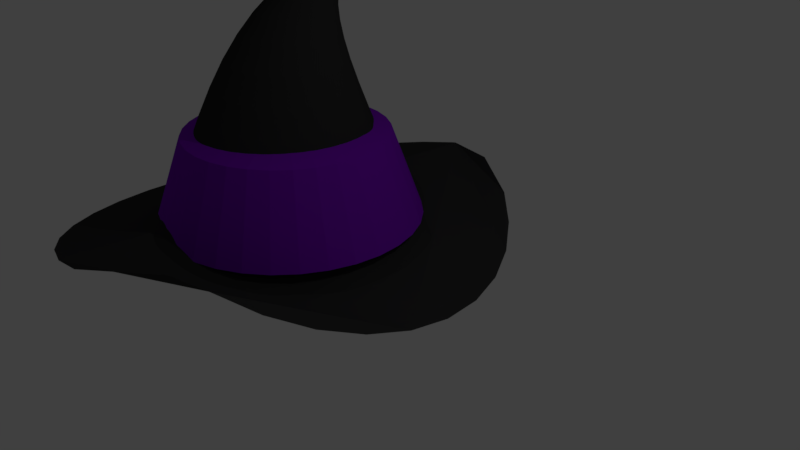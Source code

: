 # Source: hat.blend  (saved by Blender 2.79.0; exported with 4.5.12 LTS)
import bpy
from mathutils import Matrix  # noqa: F401  (used for matrix-valued properties, if any)

bpy.ops.wm.read_factory_settings(use_empty=True)
scene = bpy.context.scene
scene.name = 'Scene'

# ---- collections
col_collection_1 = bpy.data.collections.new('Collection 1'); scene.collection.children.link(col_collection_1)

# ---- materials (node trees are filled in below, after node groups)
mat_material_003 = bpy.data.materials.new('Material.003')
mat_material_003.alpha_threshold = 0.0
mat_material_003.use_transparent_shadow = False
mat_material_003.diffuse_color = (0.2134, 0.005639, 0.5596, 1.0)
mat_material_003.roughness = 0.5
mat_material_001 = bpy.data.materials.new('Material.001')
mat_material_001.alpha_threshold = 0.0
mat_material_001.use_transparent_shadow = False
mat_material_001.diffuse_color = (0.03106, 0.03106, 0.03106, 1.0)
mat_material_001.roughness = 0.5
mat_material_002 = bpy.data.materials.new('Material.002')
mat_material_002.alpha_threshold = 0.0
mat_material_002.use_transparent_shadow = False
mat_material_002.diffuse_color = (0.03741, 0.03741, 0.03741, 1.0)
mat_material_002.roughness = 0.5

# ---- material node trees

# ---- world
world_world = bpy.data.worlds.new('World'); scene.world = world_world
world_world.color = (0.05088, 0.05088, 0.05088)
world_world.use_sun_shadow = False
world_world.sun_shadow_jitter_overblur = 0.0
world_world.cycles.sampling_method = 'MANUAL'

# ---- cameras
cam_camera = bpy.data.cameras.new('Camera')
cam_camera.clip_end = 100.0
cam_camera.lens = 35.0
cam_camera.sensor_width = 32.0
cam_camera.sensor_height = 18.0
cam_camera.ortho_scale = 7.314
cam_camera.dof.focus_distance = 0.0
cam_camera.dof.aperture_fstop = 128.0

# ---- lights
light_lamp = bpy.data.lights.new('Lamp', 'POINT')
light_lamp.transmission_factor = 0.0
light_lamp.cutoff_distance = 30.0
light_lamp.energy = 100.0
light_lamp.shadow_buffer_clip_start = 1.001
light_lamp.shadow_soft_size = 0.1
light_lamp.shadow_maximum_resolution = 0.006
light_lamp.use_absolute_resolution = True

# ---- meshes
me_cylinder_001 = bpy.data.meshes.new('Cylinder.001')
me_cylinder_001.from_pydata([(-1.83e-08, 1.125, -0.08107), (2.666e-08, 0.6648, 0.7159), (0.2194, 1.103, -0.08107), (0.1297, 0.652, 0.7159), (0.4304, 1.039, -0.08107), (0.2544, 0.6142, 0.7159), (0.6248, 0.9351, -0.08107), (0.3693, 0.5528, 0.7159), (0.7952, 0.7952, -0.08107), (0.4701, 0.4701, 0.7159), (0.9351, 0.6248, -0.08107), (0.5528, 0.3693, 0.7159), (1.039, 0.4304, -0.08107), (0.6142, 0.2544, 0.7159), (1.103, 0.2194, -0.08107), (0.652, 0.1297, 0.7159), (1.125, 4.924e-08, -0.08107), (0.6648, 1.515e-07, 0.7159), (1.103, -0.2194, -0.08107), (0.652, -0.1297, 0.7159), (1.039, -0.4304, -0.08107), (0.6142, -0.2544, 0.7159), (0.9351, -0.6248, -0.08107), (0.5528, -0.3693, 0.7159), (0.7952, -0.7952, -0.08107), (0.4701, -0.4701, 0.7159), (0.6248, -0.9351, -0.08107), (0.3693, -0.5528, 0.7159), (0.4304, -1.039, -0.08107), (0.2544, -0.6142, 0.7159), (0.2194, -1.103, -0.08107), (0.1297, -0.652, 0.7159), (-3.847e-07, -1.125, -0.08107), (-1.9e-07, -0.6648, 0.7159), (-0.2194, -1.103, -0.08107), (-0.1297, -0.652, 0.7159), (-0.4304, -1.039, -0.08107), (-0.2544, -0.6142, 0.7159), (-0.6248, -0.9351, -0.08107), (-0.3693, -0.5528, 0.7159), (-0.7952, -0.7952, -0.08107), (-0.4701, -0.4701, 0.7159), (-0.9351, -0.6248, -0.08107), (-0.5528, -0.3693, 0.7159), (-1.039, -0.4304, -0.08107), (-0.6142, -0.2544, 0.7159), (-1.103, -0.2194, -0.08107), (-0.652, -0.1297, 0.7159), (-1.125, 1.05e-06, -0.08107), (-0.6648, 7.432e-07, 0.7159), (-1.103, 0.2194, -0.08107), (-0.652, 0.1297, 0.7159), (-1.039, 0.4304, -0.08107), (-0.6142, 0.2544, 0.7159), (-0.9351, 0.6248, -0.08107), (-0.5528, 0.3693, 0.7159), (-0.7952, 0.7952, -0.08107), (-0.4701, 0.4701, 0.7159), (-0.6248, 0.9351, -0.08107), (-0.3693, 0.5528, 0.7159), (-0.4304, 1.039, -0.08107), (-0.2544, 0.6142, 0.7159), (-0.2194, 1.103, -0.08107), (-0.1297, 0.652, 0.7159), (1.591e-08, 0.8635, 0.6472), (0.1685, 0.8469, 0.6472), (0.3304, 0.7978, 0.6472), (0.4797, 0.718, 0.6472), (0.6106, 0.6106, 0.6472), (0.718, 0.4797, 0.6472), (0.7978, 0.3304, 0.6472), (0.8469, 0.1685, 0.6472), (0.8635, 1.041e-07, 0.6472), (0.8469, -0.1685, 0.6472), (0.7978, -0.3304, 0.6472), (0.718, -0.4797, 0.6472), (0.6106, -0.6106, 0.6472), (0.4797, -0.718, 0.6472), (0.3304, -0.7978, 0.6472), (0.1685, -0.8469, 0.6472), (-2.655e-07, -0.8635, 0.6472), (-0.1685, -0.8469, 0.6472), (-0.3304, -0.7978, 0.6472), (-0.4797, -0.718, 0.6472), (-0.6106, -0.6106, 0.6472), (-0.718, -0.4797, 0.6472), (-0.7978, -0.3304, 0.6472), (-0.8469, -0.1685, 0.6472), (-0.8635, 8.727e-07, 0.6472), (-0.8469, 0.1685, 0.6472), (-0.7978, 0.3304, 0.6472), (-0.718, 0.4797, 0.6472), (-0.6106, 0.6106, 0.6472), (-0.4797, 0.718, 0.6472), (-0.3304, 0.7978, 0.6472), (-0.1685, 0.8469, 0.6472)], [], [(64, 1, 3, 65), (65, 3, 5, 66), (66, 5, 7, 67), (67, 7, 9, 68), (68, 9, 11, 69), (69, 11, 13, 70), (70, 13, 15, 71), (71, 15, 17, 72), (72, 17, 19, 73), (73, 19, 21, 74), (74, 21, 23, 75), (75, 23, 25, 76), (76, 25, 27, 77), (77, 27, 29, 78), (78, 29, 31, 79), (79, 31, 33, 80), (80, 33, 35, 81), (81, 35, 37, 82), (82, 37, 39, 83), (83, 39, 41, 84), (84, 41, 43, 85), (85, 43, 45, 86), (86, 45, 47, 87), (87, 47, 49, 88), (88, 49, 51, 89), (89, 51, 53, 90), (90, 53, 55, 91), (91, 55, 57, 92), (92, 57, 59, 93), (93, 59, 61, 94), (3, 1, 63, 61, 59, 57, 55, 53, 51, 49, 47, 45, 43, 41, 39, 37, 35, 33, 31, 29, 27, 25, 23, 21, 19, 17, 15, 13, 11, 9, 7, 5), (94, 61, 63, 95), (95, 63, 1, 64), (0, 2, 4, 6, 8, 10, 12, 14, 16, 18, 20, 22, 24, 26, 28, 30, 32, 34, 36, 38, 40, 42, 44, 46, 48, 50, 52, 54, 56, 58, 60, 62), (62, 95, 64, 0), (60, 94, 95, 62), (58, 93, 94, 60), (56, 92, 93, 58), (54, 91, 92, 56), (52, 90, 91, 54), (50, 89, 90, 52), (48, 88, 89, 50), (46, 87, 88, 48), (44, 86, 87, 46), (42, 85, 86, 44), (40, 84, 85, 42), (38, 83, 84, 40), (36, 82, 83, 38), (34, 81, 82, 36), (32, 80, 81, 34), (30, 79, 80, 32), (28, 78, 79, 30), (26, 77, 78, 28), (24, 76, 77, 26), (22, 75, 76, 24), (20, 74, 75, 22), (18, 73, 74, 20), (16, 72, 73, 18), (14, 71, 72, 16), (12, 70, 71, 14), (10, 69, 70, 12), (8, 68, 69, 10), (6, 67, 68, 8), (4, 66, 67, 6), (2, 65, 66, 4), (0, 64, 65, 2)])
me_cylinder_001.materials.append(mat_material_003)
me_cylinder_001.use_remesh_preserve_volume = False
me_cylinder_001.use_remesh_preserve_attributes = False
me_cylinder_001.use_mirror_vertex_groups = False
me_cylinder_001.update()
me_cylinder = bpy.data.meshes.new('Cylinder')
me_cylinder.from_pydata([(0.0, 1.0, 0.002795), (7.148e-08, 0.398, 1.0), (0.1951, 0.9808, -0.04962), (0.07765, 0.3904, 1.0), (0.3827, 0.9239, -0.1045), (0.1523, 0.3677, 1.0), (0.5556, 0.8315, -0.1477), (0.2211, 0.3309, 1.0), (0.7071, 0.7071, -0.2147), (0.2814, 0.2814, 1.0), (0.8611, 0.5806, -0.202), (0.3309, 0.2211, 1.0), (0.9239, 0.3827, -0.2242), (0.3677, 0.1523, 1.0), (0.9808, 0.1951, -0.2401), (0.3904, 0.07765, 1.0), (1.0, 7.55e-08, -0.2679), (0.398, 2.016e-07, 1.0), (0.9808, -0.1951, -0.2679), (0.3904, -0.07765, 1.0), (0.9239, -0.3827, -0.2679), (0.3677, -0.1523, 1.0), (0.8315, -0.5556, -0.2679), (0.3309, -0.2211, 1.0), (0.7071, -0.7071, -0.2368), (0.2814, -0.2814, 1.0), (0.5556, -0.8315, -0.2155), (0.2211, -0.3309, 1.0), (0.3827, -0.9239, -0.1774), (0.1523, -0.3677, 1.0), (0.1951, -0.9808, -0.1448), (0.07765, -0.3904, 1.0), (-3.258e-07, -1.0, -0.11), (-5.821e-08, -0.398, 1.0), (-0.1951, -0.9808, -0.06284), (-0.07765, -0.3904, 1.0), (-0.3827, -0.9239, -0.08878), (-0.1523, -0.3677, 1.0), (-0.5556, -0.8315, -0.1277), (-0.2211, -0.3309, 1.0), (-0.7071, -0.7071, -0.167), (-0.2814, -0.2814, 1.0), (-0.8315, -0.5556, -0.195), (-0.3309, -0.2211, 1.0), (-0.9239, -0.3827, -0.216), (-0.3677, -0.1523, 1.0), (-0.9808, -0.1951, -0.2295), (-0.3904, -0.07765, 1.0), (-1.0, 9.656e-07, -0.2453), (-0.398, 5.559e-07, 1.0), (-0.9808, 0.1951, -0.2334), (-0.3904, 0.07765, 1.0), (-0.9239, 0.3827, -0.2188), (-0.3677, 0.1523, 1.0), (-0.8315, 0.5556, -0.1955), (-0.3309, 0.2211, 1.0), (-0.7071, 0.7071, -0.1711), (-0.2814, 0.2814, 1.0), (-0.5556, 0.8315, -0.1315), (-0.2211, 0.3309, 1.0), (-0.3827, 0.9239, -0.09481), (-0.1523, 0.3677, 1.0), (-0.1951, 0.9808, -0.04393), (-0.07765, 0.3904, 1.0), (0.003211, 0.4038, 1.369), (-0.02661, 0.4021, 1.37), (0.0329, 0.4003, 1.37), (0.06133, 0.3916, 1.373), (0.0874, 0.3782, 1.379), (0.1101, 0.3605, 1.387), (0.1286, 0.3392, 1.397), (0.1421, 0.3151, 1.408), (0.1502, 0.2891, 1.421), (0.1525, 0.2623, 1.434), (0.149, 0.2356, 1.447), (0.1397, 0.2102, 1.46), (0.125, 0.1869, 1.471), (0.1056, 0.1667, 1.482), (0.08206, 0.1504, 1.491), (0.0554, 0.1385, 1.497), (0.02661, 0.1316, 1.501), (-0.00321, 0.1298, 1.503), (-0.0329, 0.1334, 1.502), (-0.06133, 0.142, 1.499), (-0.0874, 0.1554, 1.493), (-0.1101, 0.1732, 1.485), (-0.1286, 0.1945, 1.475), (-0.1421, 0.2186, 1.463), (-0.1502, 0.2446, 1.451), (-0.1525, 0.2714, 1.438), (-0.149, 0.298, 1.425), (-0.1397, 0.3234, 1.412), (-0.125, 0.3467, 1.4), (-0.1056, 0.3669, 1.39), (-0.08206, 0.3833, 1.381), (-0.0554, 0.3951, 1.375), (0.06588, 0.523, 1.478), (0.06196, 0.5191, 1.487), (0.0717, 0.5261, 1.469), (0.07919, 0.5281, 1.461), (0.08807, 0.5291, 1.454), (0.09798, 0.529, 1.449), (0.1086, 0.5278, 1.445), (0.1194, 0.5255, 1.444), (0.1301, 0.5222, 1.444), (0.1402, 0.5181, 1.447), (0.1493, 0.5133, 1.451), (0.1571, 0.508, 1.457), (0.1633, 0.5024, 1.465), (0.1677, 0.4967, 1.473), (0.17, 0.4912, 1.483), (0.1703, 0.486, 1.492), (0.1684, 0.4813, 1.502), (0.1645, 0.4774, 1.512), (0.1586, 0.4743, 1.521), (0.1512, 0.4723, 1.529), (0.1423, 0.4713, 1.536), (0.1324, 0.4714, 1.541), (0.1218, 0.4727, 1.544), (0.111, 0.475, 1.546), (0.1003, 0.4782, 1.545), (0.09019, 0.4823, 1.543), (0.08106, 0.4871, 1.539), (0.07323, 0.4924, 1.533), (0.06702, 0.498, 1.525), (0.06266, 0.5037, 1.517), (0.06031, 0.5092, 1.507), (0.06008, 0.5144, 1.497), (0.3452, 0.6198, 1.515), (0.3446, 0.6195, 1.516), (0.3458, 0.62, 1.515), (0.3466, 0.6201, 1.515), (0.3473, 0.6201, 1.514), (0.3481, 0.62, 1.514), (0.3488, 0.6197, 1.514), (0.3495, 0.6194, 1.515), (0.3501, 0.6189, 1.515), (0.3506, 0.6184, 1.515), (0.351, 0.6179, 1.515), (0.3512, 0.6173, 1.516), (0.3513, 0.6167, 1.516), (0.3512, 0.6161, 1.517), (0.351, 0.6155, 1.517), (0.3507, 0.615, 1.518), (0.3502, 0.6146, 1.518), (0.3496, 0.6143, 1.519), (0.349, 0.614, 1.519), (0.3482, 0.6139, 1.519), (0.3475, 0.614, 1.519), (0.3467, 0.6141, 1.52), (0.346, 0.6143, 1.519), (0.3453, 0.6147, 1.519), (0.3447, 0.6151, 1.519), (0.3442, 0.6156, 1.519), (0.3438, 0.6162, 1.518), (0.3436, 0.6168, 1.518), (0.3435, 0.6174, 1.518), (0.3436, 0.618, 1.517), (0.3438, 0.6186, 1.517), (0.3441, 0.6191, 1.516), (0.0, 0.9514, 0.002795), (0.1951, 0.9808, -0.04962), (0.3827, 0.9239, -0.1045), (0.5556, 0.8315, -0.1477), (0.7071, 0.7071, -0.2147), (0.8611, 0.5806, -0.202), (0.9239, 0.3827, -0.2242), (0.9808, 0.1951, -0.2401), (1.0, 7.55e-08, -0.2679), (0.9808, -0.1951, -0.2679), (0.9239, -0.3827, -0.2679), (0.8315, -0.5556, -0.2679), (0.7071, -0.7071, -0.2368), (0.5556, -0.8315, -0.2155), (0.3827, -0.9239, -0.1774), (0.1951, -0.9808, -0.1448), (-3.258e-07, -1.0, -0.11), (-0.1951, -0.9808, -0.06284), (-0.3827, -0.9239, -0.08878), (-0.5556, -0.8315, -0.1277), (-0.7071, -0.7071, -0.167), (-0.8315, -0.5556, -0.195), (-0.9239, -0.3827, -0.216), (-0.9808, -0.1951, -0.2295), (-1.0, 9.656e-07, -0.2453), (-0.9808, 0.1951, -0.2334), (-0.9239, 0.3827, -0.2188), (-0.8315, 0.5556, -0.1955), (-0.7071, 0.7071, -0.1711), (-0.5556, 0.8315, -0.1315), (-0.3827, 0.9239, -0.09481), (-0.1951, 0.9808, -0.04393), (8.046e-05, 0.6678, 0.2889), (0.1398, 0.7026, 0.2569), (0.2742, 0.6619, 0.2234), (0.3981, 0.5957, 0.197), (0.5066, 0.5066, 0.156), (0.6138, 0.4133, 0.1638), (0.6619, 0.2742, 0.1503), (0.7027, 0.1398, 0.1406), (0.7164, 6.802e-05, 0.1235), (0.7027, -0.1397, 0.1235), (0.6619, -0.2741, 0.1235), (0.5957, -0.3979, 0.1235), (0.5066, -0.5065, 0.1426), (0.3981, -0.5956, 0.1556), (0.2742, -0.6617, 0.1788), (0.1398, -0.7025, 0.1988), (8.023e-05, -0.7163, 0.2201), (-0.1397, -0.7025, 0.2488), (-0.2741, -0.6617, 0.233), (-0.3979, -0.5955, 0.2092), (-0.5065, -0.5065, 0.1852), (-0.5955, -0.3979, 0.1681), (-0.6617, -0.2741, 0.1553), (-0.7025, -0.1397, 0.147), (-0.7163, 6.866e-05, 0.1374), (-0.7025, 0.1398, 0.1446), (-0.6617, 0.2742, 0.1536), (-0.5955, 0.398, 0.1678), (-0.5065, 0.5066, 0.1827), (-0.3979, 0.5957, 0.2069), (-0.2741, 0.6619, 0.2293), (-0.1397, 0.7026, 0.2604), (0.1573, 0.7899, 0.02705), (0.3084, 0.744, -0.01566), (0.4476, 0.6696, -0.04931), (0.5697, 0.5695, -0.1015), (0.6929, 0.4669, -0.09151), (0.7443, 0.3081, -0.1088), (0.7901, 0.1571, -0.1212), (0.8056, -8.024e-05, -0.1428), (0.7901, -0.1572, -0.1428), (0.7443, -0.3083, -0.1428), (0.6698, -0.4476, -0.1428), (0.5697, -0.5696, -0.1186), (0.4476, -0.6698, -0.102), (0.3084, -0.7442, -0.07242), (0.1573, -0.79, -0.04699), (0.0001231, -0.8055, -0.0199), (-0.157, -0.79, 0.01676), (-0.3081, -0.7442, -0.003428), (-0.4474, -0.6698, -0.03371), (-0.5694, -0.5696, -0.06428), (-0.6696, -0.4476, -0.08607), (-0.744, -0.3083, -0.1025), (-0.7898, -0.1572, -0.113), (-0.8053, -7.952e-05, -0.1252), (-0.7898, 0.1571, -0.116), (-0.744, 0.3081, -0.1046), (-0.6696, 0.4474, -0.08645), (-0.5694, 0.5695, -0.06747), (-0.4474, 0.6696, -0.0367), (-0.3081, 0.7441, -0.008124), (-0.157, 0.7899, 0.03148), (0.0001233, 0.7626, 0.06784)], [], [(192, 1, 3, 193), (193, 3, 5, 194), (194, 5, 7, 195), (195, 7, 9, 196), (196, 9, 11, 197), (197, 11, 13, 198), (198, 13, 15, 199), (199, 15, 17, 200), (200, 17, 19, 201), (201, 19, 21, 202), (202, 21, 23, 203), (203, 23, 25, 204), (204, 25, 27, 205), (205, 27, 29, 206), (206, 29, 31, 207), (207, 31, 33, 208), (208, 33, 35, 209), (209, 35, 37, 210), (210, 37, 39, 211), (211, 39, 41, 212), (212, 41, 43, 213), (213, 43, 45, 214), (214, 45, 47, 215), (215, 47, 49, 216), (216, 49, 51, 217), (217, 51, 53, 218), (218, 53, 55, 219), (219, 55, 57, 220), (220, 57, 59, 221), (221, 59, 61, 222), (9, 7, 67, 68), (222, 61, 63, 223), (223, 63, 1, 192), (0, 2, 4, 6, 8, 10, 12, 14, 16, 18, 20, 22, 24, 26, 28, 30, 32, 34, 36, 38, 40, 42, 44, 46, 48, 50, 52, 54, 56, 58, 60, 62), (87, 86, 118, 119), (27, 25, 76, 77), (45, 43, 85, 86), (63, 61, 94, 95), (19, 17, 72, 73), (37, 35, 81, 82), (55, 53, 90, 91), (11, 9, 68, 69), (29, 27, 77, 78), (47, 45, 86, 87), (3, 1, 65, 64), (1, 63, 95, 65), (21, 19, 73, 74), (39, 37, 82, 83), (57, 55, 91, 92), (13, 11, 69, 70), (31, 29, 78, 79), (49, 47, 87, 88), (5, 3, 64, 66), (23, 21, 74, 75), (41, 39, 83, 84), (59, 57, 92, 93), (15, 13, 70, 71), (33, 31, 79, 80), (51, 49, 88, 89), (7, 5, 66, 67), (25, 23, 75, 76), (43, 41, 84, 85), (61, 59, 93, 94), (17, 15, 71, 72), (35, 33, 80, 81), (53, 51, 89, 90), (122, 121, 153, 154), (74, 73, 105, 106), (88, 87, 119, 120), (75, 74, 106, 107), (89, 88, 120, 121), (76, 75, 107, 108), (90, 89, 121, 122), (77, 76, 108, 109), (91, 90, 122, 123), (78, 77, 109, 110), (64, 65, 97, 96), (92, 91, 123, 124), (79, 78, 110, 111), (66, 64, 96, 98), (93, 92, 124, 125), (80, 79, 111, 112), (67, 66, 98, 99), (94, 93, 125, 126), (81, 80, 112, 113), (68, 67, 99, 100), (95, 94, 126, 127), (82, 81, 113, 114), (69, 68, 100, 101), (65, 95, 127, 97), (83, 82, 114, 115), (70, 69, 101, 102), (84, 83, 115, 116), (71, 70, 102, 103), (85, 84, 116, 117), (72, 71, 103, 104), (86, 85, 117, 118), (73, 72, 104, 105), (128, 129, 159, 158, 157, 156, 155, 154, 153, 152, 151, 150, 149, 148, 147, 146, 145, 144, 143, 142, 141, 140, 139, 138, 137, 136, 135, 134, 133, 132, 131, 130), (109, 108, 140, 141), (123, 122, 154, 155), (110, 109, 141, 142), (96, 97, 129, 128), (124, 123, 155, 156), (111, 110, 142, 143), (98, 96, 128, 130), (125, 124, 156, 157), (112, 111, 143, 144), (99, 98, 130, 131), (126, 125, 157, 158), (113, 112, 144, 145), (100, 99, 131, 132), (127, 126, 158, 159), (114, 113, 145, 146), (101, 100, 132, 133), (97, 127, 159, 129), (115, 114, 146, 147), (102, 101, 133, 134), (116, 115, 147, 148), (103, 102, 134, 135), (117, 116, 148, 149), (104, 103, 135, 136), (118, 117, 149, 150), (105, 104, 136, 137), (119, 118, 150, 151), (106, 105, 137, 138), (120, 119, 151, 152), (107, 106, 138, 139), (121, 120, 152, 153), (108, 107, 139, 140), (62, 191, 160, 0), (60, 190, 191, 62), (58, 189, 190, 60), (56, 188, 189, 58), (54, 187, 188, 56), (52, 186, 187, 54), (50, 185, 186, 52), (48, 184, 185, 50), (46, 183, 184, 48), (44, 182, 183, 46), (42, 181, 182, 44), (40, 180, 181, 42), (38, 179, 180, 40), (36, 178, 179, 38), (34, 177, 178, 36), (32, 176, 177, 34), (30, 175, 176, 32), (28, 174, 175, 30), (26, 173, 174, 28), (24, 172, 173, 26), (22, 171, 172, 24), (20, 170, 171, 22), (18, 169, 170, 20), (16, 168, 169, 18), (14, 167, 168, 16), (12, 166, 167, 14), (10, 165, 166, 12), (8, 164, 165, 10), (6, 163, 164, 8), (4, 162, 163, 6), (2, 161, 162, 4), (0, 160, 161, 2), (254, 223, 192, 255), (253, 222, 223, 254), (252, 221, 222, 253), (251, 220, 221, 252), (250, 219, 220, 251), (249, 218, 219, 250), (248, 217, 218, 249), (247, 216, 217, 248), (246, 215, 216, 247), (245, 214, 215, 246), (244, 213, 214, 245), (243, 212, 213, 244), (242, 211, 212, 243), (241, 210, 211, 242), (240, 209, 210, 241), (239, 208, 209, 240), (238, 207, 208, 239), (237, 206, 207, 238), (236, 205, 206, 237), (235, 204, 205, 236), (234, 203, 204, 235), (233, 202, 203, 234), (232, 201, 202, 233), (231, 200, 201, 232), (230, 199, 200, 231), (229, 198, 199, 230), (228, 197, 198, 229), (227, 196, 197, 228), (226, 195, 196, 227), (225, 194, 195, 226), (224, 193, 194, 225), (255, 192, 193, 224), (160, 255, 224, 161), (161, 224, 225, 162), (162, 225, 226, 163), (163, 226, 227, 164), (164, 227, 228, 165), (165, 228, 229, 166), (166, 229, 230, 167), (167, 230, 231, 168), (168, 231, 232, 169), (169, 232, 233, 170), (170, 233, 234, 171), (171, 234, 235, 172), (172, 235, 236, 173), (173, 236, 237, 174), (174, 237, 238, 175), (175, 238, 239, 176), (176, 239, 240, 177), (177, 240, 241, 178), (178, 241, 242, 179), (179, 242, 243, 180), (180, 243, 244, 181), (181, 244, 245, 182), (182, 245, 246, 183), (183, 246, 247, 184), (184, 247, 248, 185), (185, 248, 249, 186), (186, 249, 250, 187), (187, 250, 251, 188), (188, 251, 252, 189), (189, 252, 253, 190), (190, 253, 254, 191), (191, 254, 255, 160)])
me_cylinder.materials.append(mat_material_001)
me_cylinder.use_remesh_preserve_volume = False
me_cylinder.use_remesh_preserve_attributes = False
me_cylinder.use_mirror_vertex_groups = False
me_cylinder.update()
me_circle_001 = bpy.data.meshes.new('Circle.001')
me_circle_001.from_pydata([(0.0, 1.0, 0.0), (-0.1951, 0.9808, 0.0), (-0.3827, 0.9239, 0.0), (-0.5556, 0.8315, 0.0), (-0.7071, 0.7071, 0.0), (-0.8315, 0.5556, 0.0), (-0.9239, 0.3827, 0.0), (-0.9808, 0.1951, 0.0), (-1.0, 7.55e-08, 0.0), (-0.9808, -0.1951, 0.0), (-0.9239, -0.3827, 0.0), (-0.8315, -0.5556, 0.0), (-0.7071, -0.7071, 0.0), (-0.5556, -0.8315, 0.0), (-0.3827, -0.9239, 0.0), (-0.1951, -0.9808, 0.0), (3.258e-07, -1.0, 0.0), (0.1951, -0.9808, 0.0), (0.3827, -0.9239, 0.0), (0.5556, -0.8315, 0.0), (0.7071, -0.7071, 0.0), (0.8315, -0.5556, 0.0), (0.9239, -0.3827, 0.0), (0.9808, -0.1951, 0.0), (1.0, 9.656e-07, 0.0), (0.9808, 0.1951, 0.0), (0.9239, 0.3827, 0.0), (0.8315, 0.5556, 0.0), (0.7071, 0.7071, 0.0), (0.5556, 0.8315, 0.0), (0.3827, 0.9239, 0.0), (0.1951, 0.9808, 0.0)], [], [(0, 1, 2, 3, 4, 5, 6, 7, 8, 9, 10, 11, 12, 13, 14, 15, 16, 17, 18, 19, 20, 21, 22, 23, 24, 25, 26, 27, 28, 29, 30, 31)])
me_circle_001.materials.append(mat_material_002)
me_circle_001.use_remesh_preserve_volume = False
me_circle_001.use_remesh_preserve_attributes = False
me_circle_001.use_mirror_vertex_groups = False
me_circle_001.update()

# ---- curves / text
cu_beziercurve = bpy.data.curves.new('BezierCurve', 'CURVE')
cu_beziercurve.dimensions = '3D'
_sp = cu_beziercurve.splines.new('BEZIER'); _sp.bezier_points.add(1)
_sp.bezier_points.foreach_set('co', [-1.536, 0.04218, -0.01018, 0.06913, 0.2002, -0.0328])
_sp.bezier_points.foreach_set('handle_left', [-2.236, 0.0411, -0.1438, -0.7701, 0.2002, 0.511])
_sp.bezier_points.foreach_set('handle_right', [-0.8414, 0.04326, 0.1223, 1.069, 0.2002, -0.6807])
for _p, _l, _r in zip(_sp.bezier_points, ['ALIGNED', 'ALIGNED'], ['ALIGNED', 'ALIGNED']): _p.handle_left_type = _l; _p.handle_right_type = _r
_sp.order_u = 0
_sp.order_v = 0
cu_beziercurve.use_path = True
cu_beziercurve.use_path_clamp = True
cu_beziercurve.bevel_resolution = 0
cu_beziercurve.fill_mode = 'HALF'

# ---- objects
ob_cylinder_001 = bpy.data.objects.new('Cylinder.001', me_cylinder_001)
ob_cylinder = bpy.data.objects.new('Cylinder', me_cylinder)
ob_beziercurve = bpy.data.objects.new('BezierCurve', cu_beziercurve)
ob_circle = bpy.data.objects.new('Circle', me_circle_001)
ob_lamp = bpy.data.objects.new('Lamp', light_lamp)
ob_camera = bpy.data.objects.new('Camera', cam_camera)

# ---- transforms, parenting, visibility, modifiers, constraints
ob_cylinder_001.location = (-1.565, -0.05239, 0.2313)
ob_cylinder_001.scale = (1.631, 1.631, 1.631)
ob_cylinder_001.lineart.crease_threshold = 0.0
ob_cylinder.location = (-1.596, -0.05239, 0.304)
ob_cylinder.scale = (2.037, 2.037, 2.037)
ob_cylinder.lineart.crease_threshold = 0.0
_m = ob_cylinder.modifiers.new('Subsurf', 'SUBSURF')
_m.uv_smooth = 'PRESERVE_CORNERS'
_m.quality = 2
_m.show_only_control_edges = False
ob_beziercurve.location = (-0.04112, -0.05239, 0.304)
ob_beziercurve.lineart.crease_threshold = 0.0
ob_circle.location = (-0.04978, -0.03318, 0.304)
ob_circle.rotation_euler = (6.269, -0.0008884, -0.007663)
ob_circle.scale = (3.169, 3.169, 3.169)
ob_circle.lineart.crease_threshold = 0.0
_m = ob_circle.modifiers.new('Curve', 'CURVE')
_m.object = ob_beziercurve
ob_lamp.location = (4.076, 1.005, 5.904)
ob_lamp.rotation_euler = (0.6503, 0.05522, 1.866)
ob_lamp.lock_rotations_4d = False
ob_lamp.empty_display_type = 'ARROWS'
ob_lamp.color = (0.0, 0.0, 0.0, 0.0)
ob_lamp.lineart.crease_threshold = 0.0
ob_camera.location = (7.481, -6.508, 5.344)
ob_camera.rotation_euler = (1.109, 0.0, 0.8149)
ob_camera.lock_rotations_4d = False
ob_camera.empty_display_type = 'ARROWS'
ob_camera.color = (0.0, 0.0, 0.0, 0.0)
ob_camera.display_type = 'WIRE'
ob_camera.lineart.crease_threshold = 0.0

# ---- collection membership
col_collection_1.objects.link(ob_cylinder_001)
col_collection_1.objects.link(ob_cylinder)
col_collection_1.objects.link(ob_beziercurve)
col_collection_1.objects.link(ob_circle)
col_collection_1.objects.link(ob_lamp)
col_collection_1.objects.link(ob_camera)

# ---- scene / render settings (as saved in the file)
scene.camera = ob_camera
scene.frame_start = 1; scene.frame_end = 250; scene.frame_set(1)
scene.render.engine = 'BLENDER_EEVEE_NEXT'
scene.render.resolution_percentage = 50
scene.render.dither_intensity = 0.0
scene.cycles.use_denoising = False
scene.cycles.samples = 128
scene.cycles.sampling_pattern = 'TABULATED_SOBOL'
scene.cycles.use_adaptive_sampling = False
scene.cycles.use_light_tree = False
scene.cycles.blur_glossy = 0.0
scene.cycles.sample_clamp_indirect = 0.0
scene.view_settings.view_transform = 'Standard'
bpy.context.view_layer.update()
